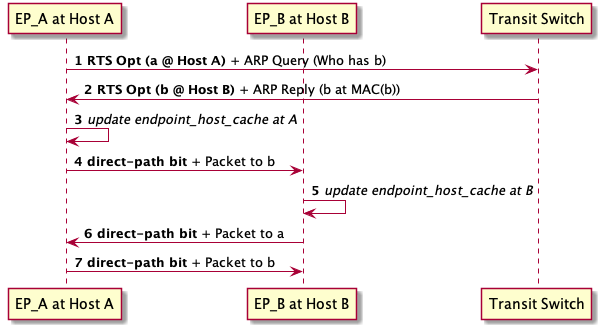

The diagram above was rendered by PlantUML. Its source (embedded in the PNG):
@startuml
autonumber
participant "EP_A at Host A" as a
participant "EP_B at Host B" as b
participant "Transit Switch" as S
a -> S: **RTS Opt (a @ Host A)** + ARP Query (Who has b)
S -> a: **RTS Opt (b @ Host B)** + ARP Reply (b at MAC(b))
a -> a: //update endpoint_host_cache at A//
a -> b: **direct-path bit** + Packet to b
b -> b: //update endpoint_host_cache at B//
b -> a: **direct-path bit** + Packet to a
a -> b: **direct-path bit** + Packet to b
@enduml